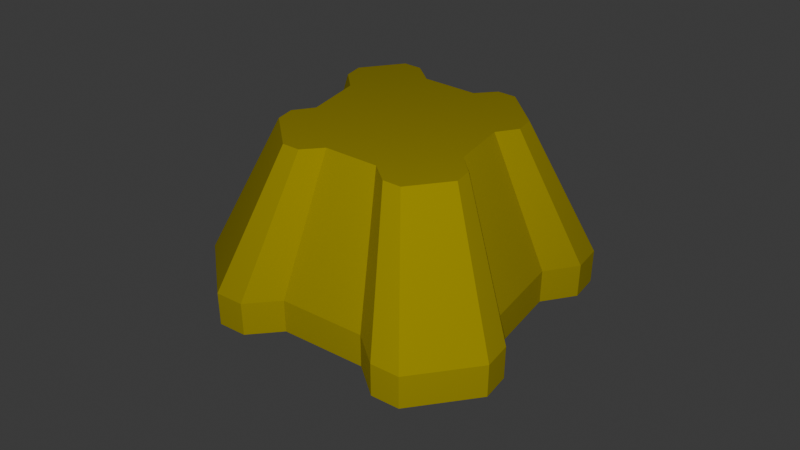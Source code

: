 # Source: turret1.blend  (saved by Blender 5.0.119; exported with 4.5.12 LTS)
import bpy
from mathutils import Matrix  # noqa: F401  (used for matrix-valued properties, if any)

bpy.ops.wm.read_factory_settings(use_empty=True)
scene = bpy.context.scene
scene.name = 'Scene'

# ---- collections
col_collection = bpy.data.collections.new('Collection'); scene.collection.children.link(col_collection)

# ---- materials (node trees are filled in below, after node groups)
mat_sbx_49 = bpy.data.materials.new('SBX_49')

# ---- material node trees
mat_sbx_49.use_nodes = True; mat_sbx_49.node_tree.nodes.clear()
_N = mat_sbx_49.node_tree.nodes; _L = mat_sbx_49.node_tree.links
n0 = _N.new('ShaderNodeBsdfPrincipled'); n0.name = 'Principled BSDF'; n0.location = (-200, 100)
n0.inputs[0].default_value = (0.8, 0.6531, 0.00264, 1.0)
n0.inputs[2].default_value = 0.0
n0.inputs[3].default_value = 1.0
n0.inputs[13].default_value = 0.0
n0.inputs[15].default_value = 1.0
n1 = _N.new('ShaderNodeOutputMaterial'); n1.name = 'Material Output'; n1.location = (200, 100)
_L.new(n0.outputs[0], n1.inputs[0])
n1.is_active_output = True

# ---- world
world_world = bpy.data.worlds.new('World'); scene.world = world_world
world_world.use_nodes = True; world_world.node_tree.nodes.clear()
_N = world_world.node_tree.nodes; _L = world_world.node_tree.links
n0 = _N.new('ShaderNodeOutputWorld'); n0.name = 'World Output'; n0.location = (200, 100)
n1 = _N.new('ShaderNodeBackground'); n1.name = 'Background'; n1.location = (-200, 100)
n1.inputs[0].default_value = (0.05088, 0.05088, 0.05088, 1.0)
_L.new(n1.outputs[0], n0.inputs[0])
n0.is_active_output = True
world_world.color = (0.05088, 0.05088, 0.05088)
world_world.sun_shadow_jitter_overblur = 0.0

# ---- cameras
cam_camera = bpy.data.cameras.new('Camera')
cam_camera.clip_end = 100.0
cam_camera.ortho_scale = 7.314

# ---- lights
light_light = bpy.data.lights.new('Light', 'POINT')
light_light.energy = 1000.0
light_light.shadow_soft_size = 0.1

# ---- meshes
me_cube = bpy.data.meshes.new('Cube')
me_cube.from_pydata([(0.3229, 1.0, -1.0), (0.5486, 1.2, -1.0), (1.0, 0.3333, -1.0), (1.0, -0.3333, -1.0), (1.2, -0.5484, -1.0), (-1.0, -0.3333, -1.0), (-1.0, 0.3333, -1.0), (-1.2, 0.5556, -1.0), (-1.0, 0.3333, -0.7188), (-1.0, -0.3333, -0.7188), (-0.6138, -0.2035, 0.3857), (-0.6138, 0.2045, 0.3857), (1.0, -0.3333, -0.7188), (1.0, 0.3333, -0.7188), (0.6102, 0.2045, 0.3857), (0.6102, -0.2035, 0.3857), (0.3229, 1.0, -0.7188), (-0.3438, 1.0, -0.7188), (-0.2122, 0.6125, 0.3857), (0.1958, 0.6125, 0.3857), (-0.3438, -1.0, -0.7188), (0.3229, -1.0, -0.7188), (0.1958, -0.6116, 0.3857), (-0.2122, -0.6116, 0.3857), (-1.2, -0.5484, -0.7188), (-1.2, -0.7707, -0.7188), (0.7326, -0.3352, 0.3857), (0.7326, -0.4712, 0.3857), (-0.7362, -0.4712, 0.3857), (-0.7362, -0.3352, 0.3857), (1.2, -0.7707, -0.7188), (1.2, -0.5484, -0.7188), (-0.7362, 0.3405, 0.3857), (-0.7362, 0.4765, 0.3857), (1.2, 0.5556, -0.7188), (1.2, 0.7778, -0.7188), (-1.2, 0.7778, -0.7188), (-1.2, 0.5556, -0.7188), (0.7326, 0.4765, 0.3857), (0.7326, 0.3405, 0.3857), (0.3339, 0.7349, 0.3857), (0.4721, 0.7349, 0.3857), (0.5486, -1.2, -0.7188), (0.7743, -1.2, -0.7188), (0.7743, 1.2, -0.7188), (0.5486, 1.2, -0.7188), (0.4721, -0.734, 0.3857), (0.3339, -0.734, 0.3857), (-0.5697, 1.2, -0.7188), (-0.7884, 1.2, -0.7188), (-0.3505, -0.734, 0.3857), (-0.4843, -0.734, 0.3857), (-0.4843, 0.7349, 0.3857), (-0.3505, 0.7349, 0.3857), (-0.7884, -1.2, -0.7188), (-0.5697, -1.2, -0.7188), (-0.7884, 1.2, -1.0), (-0.5697, 1.2, -1.0), (-0.7884, -1.2, -1.0), (0.5486, -1.2, -1.0), (-1.2, 0.7778, -1.0), (0.7743, -1.2, -1.0), (1.2, 0.5556, -1.0), (1.2, -0.7707, -1.0), (0.7743, 1.2, -1.0), (1.2, 0.7778, -1.0), (-1.2, -0.7707, -1.0), (-1.2, -0.5484, -1.0), (0.3229, -1.0, -1.0), (-0.3438, -1.0, -1.0), (-0.5697, -1.2, -1.0), (-0.3438, 1.0, -1.0)], [], [(12, 31, 4, 3), (7, 60, 56, 57, 71, 0, 1, 64, 65, 62, 2, 3, 4, 63, 61, 59, 68, 69, 70, 58, 66, 67, 5, 6), (43, 42, 59, 61), (29, 28, 51, 50, 23, 22, 47, 46, 27, 26, 15, 14, 39, 38, 41, 40, 19, 18, 53, 52, 33, 32, 11, 10), (34, 39, 14, 13), (13, 14, 15, 12), (24, 29, 10, 9), (9, 10, 11, 8), (42, 47, 22, 21), (21, 22, 23, 20), (48, 53, 18, 17), (17, 18, 19, 16), (44, 41, 38, 35), (25, 28, 29, 24), (12, 15, 26, 31), (31, 26, 27, 30), (30, 27, 46, 43), (35, 38, 39, 34), (8, 11, 32, 37), (37, 32, 33, 36), (25, 54, 51, 28), (43, 46, 47, 42), (16, 19, 40, 45), (45, 40, 41, 44), (24, 9, 5, 67), (37, 36, 60, 7), (31, 30, 63, 4), (42, 21, 68, 59), (30, 43, 61, 63), (45, 44, 64, 1), (17, 16, 0, 71), (55, 54, 58, 70), (35, 34, 62, 65), (54, 25, 66, 58), (36, 33, 52, 49), (49, 52, 53, 48), (16, 45, 1, 0), (9, 8, 6, 5), (34, 13, 2, 62), (44, 35, 65, 64), (8, 37, 7, 6), (49, 48, 57, 56), (36, 49, 56, 60), (21, 20, 69, 68), (48, 17, 71, 57), (20, 55, 70, 69), (13, 12, 3, 2), (25, 24, 67, 66), (20, 23, 50, 55), (55, 50, 51, 54)])
_uv = me_cube.uv_layers.new(name='UVMap')
_uv.uv.foreach_set('vector', [0.375, 0.6667, 0.375, 0.6936, 0.375, 0.6936, 0.375, 0.6667, 0.375, 0.1944, 0.375, 0.2222, 0.375, 0.2764, 0.375, 0.3038, 0.375, 0.332, 0.375, 0.4154, 0.375, 0.4436, 0.375, 0.4718, 0.375, 0.5278, 0.375, 0.5556, 0.375, 0.5833, 0.375, 0.6667, 0.375, 0.6936, 0.375, 0.7213, 0.375, 0.7782, 0.375, 0.8064, 0.375, 0.8346, 0.375, 0.918, 0.375, 0.9462, 0.375, 0.9736, 0.375, 0.02867, 0.375, 0.05645, 0.375, 0.08333, 0.375, 0.1667, 0.375, 0.7782, 0.375, 0.8064, 0.375, 0.8064, 0.375, 0.7782, 0.625, 0.05645, 0.625, 0.02867, 0.625, 0.9736, 0.625, 0.9462, 0.625, 0.918, 0.625, 0.8346, 0.625, 0.8064, 0.625, 0.7782, 0.625, 0.7213, 0.625, 0.6936, 0.625, 0.6667, 0.625, 0.5833, 0.625, 0.5556, 0.625, 0.5278, 0.625, 0.4718, 0.625, 0.4436, 0.625, 0.4154, 0.625, 0.332, 0.625, 0.3038, 0.625, 0.2764, 0.625, 0.2222, 0.625, 0.1944, 0.625, 0.1667, 0.625, 0.08333, 0.375, 0.5556, 0.625, 0.5556, 0.625, 0.5833, 0.375, 0.5833, 0.375, 0.5833, 0.625, 0.5833, 0.625, 0.6667, 0.375, 0.6667, 0.375, 0.05645, 0.625, 0.05645, 0.625, 0.08333, 0.375, 0.08333, 0.375, 0.08333, 0.625, 0.08333, 0.625, 0.1667, 0.375, 0.1667, 0.375, 0.8064, 0.625, 0.8064, 0.625, 0.8346, 0.375, 0.8346, 0.375, 0.8346, 0.625, 0.8346, 0.625, 0.918, 0.375, 0.918, 0.375, 0.3038, 0.625, 0.3038, 0.625, 0.332, 0.375, 0.332, 0.375, 0.332, 0.625, 0.332, 0.625, 0.4154, 0.375, 0.4154, 0.375, 0.4718, 0.625, 0.4718, 0.625, 0.5278, 0.375, 0.5278, 0.375, 0.02867, 0.625, 0.02867, 0.625, 0.05645, 0.375, 0.05645, 0.375, 0.6667, 0.625, 0.6667, 0.625, 0.6936, 0.375, 0.6936, 0.375, 0.6936, 0.625, 0.6936, 0.625, 0.7213, 0.375, 0.7213, 0.375, 0.7213, 0.625, 0.7213, 0.625, 0.7782, 0.375, 0.7782, 0.375, 0.5278, 0.625, 0.5278, 0.625, 0.5556, 0.375, 0.5556, 0.375, 0.1667, 0.625, 0.1667, 0.625, 0.1944, 0.375, 0.1944, 0.375, 0.1944, 0.625, 0.1944, 0.625, 0.2222, 0.375, 0.2222, 0.375, 0.02867, 0.375, 0.9736, 0.625, 0.9736, 0.625, 0.02867, 0.375, 0.7782, 0.625, 0.7782, 0.625, 0.8064, 0.375, 0.8064, 0.375, 0.4154, 0.625, 0.4154, 0.625, 0.4436, 0.375, 0.4436, 0.375, 0.4436, 0.625, 0.4436, 0.625, 0.4718, 0.375, 0.4718, 0.375, 0.05645, 0.375, 0.08333, 0.375, 0.08333, 0.375, 0.05645, 0.375, 0.1944, 0.375, 0.2222, 0.375, 0.2222, 0.375, 0.1944, 0.375, 0.6936, 0.375, 0.7213, 0.375, 0.7213, 0.375, 0.6936, 0.375, 0.8064, 0.375, 0.8346, 0.375, 0.8346, 0.375, 0.8064, 0.375, 0.7213, 0.375, 0.7782, 0.375, 0.7782, 0.375, 0.7213, 0.375, 0.4436, 0.375, 0.4718, 0.375, 0.4718, 0.375, 0.4436, 0.375, 0.332, 0.375, 0.4154, 0.375, 0.4154, 0.375, 0.332, 0.375, 0.9462, 0.375, 0.9736, 0.375, 0.9736, 0.375, 0.9462, 0.375, 0.5278, 0.375, 0.5556, 0.375, 0.5556, 0.375, 0.5278, 0.375, 0.9736, 0.375, 0.02867, 0.375, 0.02867, 0.375, 0.9736, 0.375, 0.2222, 0.625, 0.2222, 0.625, 0.2764, 0.375, 0.2764, 0.375, 0.2764, 0.625, 0.2764, 0.625, 0.3038, 0.375, 0.3038, 0.375, 0.4154, 0.375, 0.4436, 0.375, 0.4436, 0.375, 0.4154, 0.375, 0.08333, 0.375, 0.1667, 0.375, 0.1667, 0.375, 0.08333, 0.375, 0.5556, 0.375, 0.5833, 0.375, 0.5833, 0.375, 0.5556, 0.375, 0.4718, 0.375, 0.5278, 0.375, 0.5278, 0.375, 0.4718, 0.375, 0.1667, 0.375, 0.1944, 0.375, 0.1944, 0.375, 0.1667, 0.375, 0.2764, 0.375, 0.3038, 0.375, 0.3038, 0.375, 0.2764, 0.375, 0.2222, 0.375, 0.2764, 0.375, 0.2764, 0.375, 0.2222, 0.375, 0.8346, 0.375, 0.918, 0.375, 0.918, 0.375, 0.8346, 0.375, 0.3038, 0.375, 0.332, 0.375, 0.332, 0.375, 0.3038, 0.375, 0.918, 0.375, 0.9462, 0.375, 0.9462, 0.375, 0.918, 0.375, 0.5833, 0.375, 0.6667, 0.375, 0.6667, 0.375, 0.5833, 0.375, 0.02867, 0.375, 0.05645, 0.375, 0.05645, 0.375, 0.02867, 0.375, 0.918, 0.625, 0.918, 0.625, 0.9462, 0.375, 0.9462, 0.375, 0.9462, 0.625, 0.9462, 0.625, 0.9736, 0.375, 0.9736])
me_cube.materials.append(mat_sbx_49)
me_cube.update()

# ---- objects
ob_light = bpy.data.objects.new('Light', light_light)
ob_camera = bpy.data.objects.new('Camera', cam_camera)
ob_cube = bpy.data.objects.new('Cube', me_cube)

# ---- transforms, parenting, visibility, modifiers, constraints
ob_light.location = (4.264, -6.605, 5.904)
ob_light.rotation_euler = (0.6503, 0.05522, 1.866)
ob_light.lock_rotations_4d = False
ob_light.empty_display_type = 'ARROWS'
ob_light.color = (0.0, 0.0, 0.0, 0.0)
ob_light.lineart.crease_threshold = 0.0
ob_camera.location = (3.808, -5.638, 5.153)
ob_camera.rotation_euler = (0.9705, 0.0, 0.598)
ob_camera.lock_rotations_4d = False
ob_camera.empty_display_type = 'ARROWS'
ob_camera.color = (0.0, 0.0, 0.0, 0.0)
ob_camera.display_type = 'WIRE'
ob_camera.lineart.crease_threshold = 0.0
ob_cube.location = (0.0, 0.0, 1.0)

# ---- collection membership
col_collection.objects.link(ob_light)
col_collection.objects.link(ob_camera)
col_collection.objects.link(ob_cube)

# ---- scene / render settings (as saved in the file)
scene.camera = ob_camera
scene.frame_start = 1; scene.frame_end = 250; scene.frame_set(1)
scene.render.engine = 'BLENDER_EEVEE_NEXT'
scene.render.bake_bias = 0.0
scene.render.bake_samples = 0
scene.cycles.sampling_pattern = 'TABULATED_SOBOL'
scene.eevee.use_volume_custom_range = False
bpy.context.view_layer.update()
